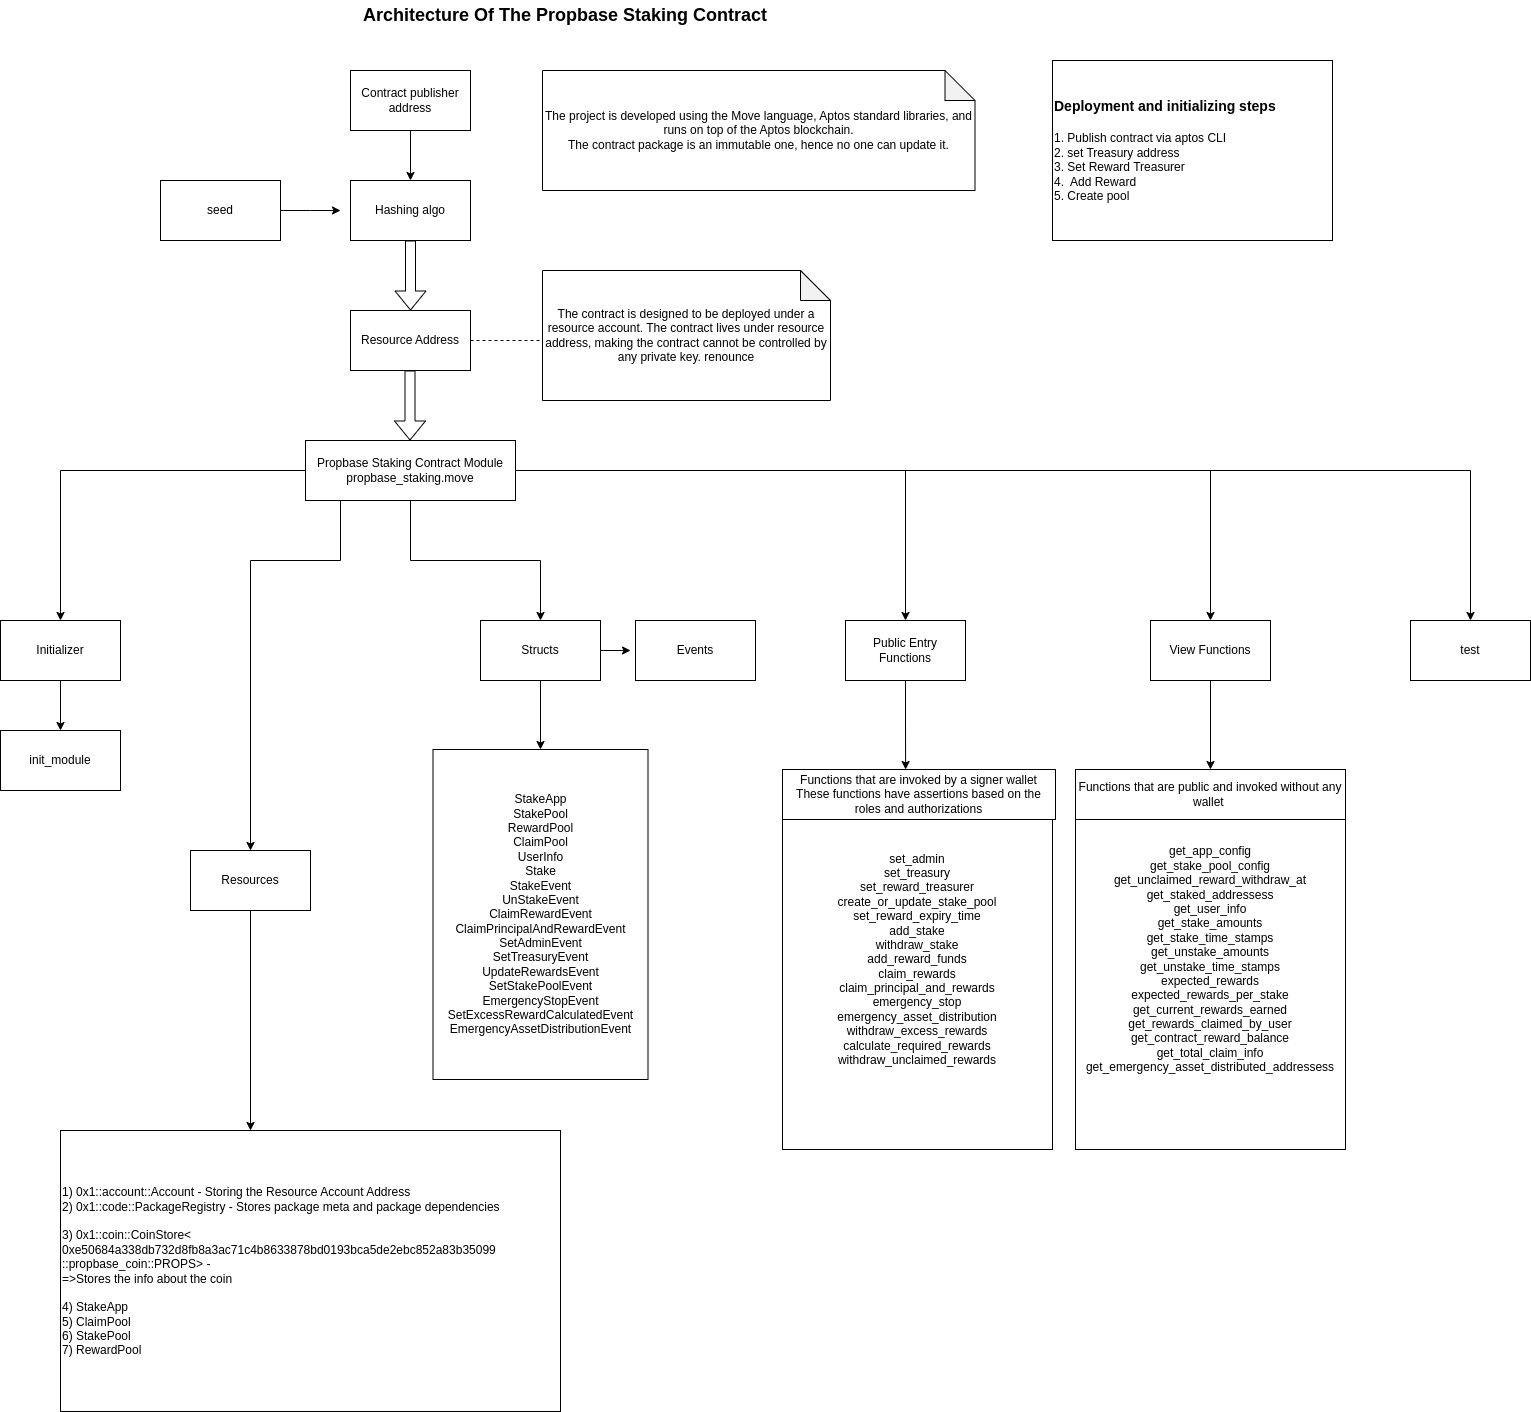

The diagram above was exported from draw.io. Its source (the exported page's mxGraphModel, read from the mxfile embedded in the PNG):
<mxGraphModel dx="1602" dy="714" grid="1" gridSize="10" guides="1" tooltips="1" connect="1" arrows="1" fold="1" page="1" pageScale="1" pageWidth="827" pageHeight="1169" math="0" shadow="0">
  <root>
    <mxCell id="0" />
    <mxCell id="1" parent="0" />
    <mxCell id="5PL1Mpfym0rjFDU4g2CK-4" style="edgeStyle=orthogonalEdgeStyle;rounded=0;orthogonalLoop=1;jettySize=auto;html=1;entryX=0.5;entryY=0;entryDx=0;entryDy=0;" parent="1" source="5PL1Mpfym0rjFDU4g2CK-1" target="5PL1Mpfym0rjFDU4g2CK-3" edge="1">
      <mxGeometry relative="1" as="geometry" />
    </mxCell>
    <mxCell id="5PL1Mpfym0rjFDU4g2CK-1" value="Contract publisher address" style="rounded=0;whiteSpace=wrap;html=1;" parent="1" vertex="1">
      <mxGeometry x="390" y="90" width="120" height="60" as="geometry" />
    </mxCell>
    <mxCell id="5PL1Mpfym0rjFDU4g2CK-3" value="Hashing algo" style="rounded=0;whiteSpace=wrap;html=1;" parent="1" vertex="1">
      <mxGeometry x="390" y="200" width="120" height="60" as="geometry" />
    </mxCell>
    <mxCell id="5PL1Mpfym0rjFDU4g2CK-6" style="edgeStyle=orthogonalEdgeStyle;rounded=0;orthogonalLoop=1;jettySize=auto;html=1;" parent="1" source="5PL1Mpfym0rjFDU4g2CK-5" edge="1">
      <mxGeometry relative="1" as="geometry">
        <mxPoint x="380" y="230" as="targetPoint" />
      </mxGeometry>
    </mxCell>
    <mxCell id="5PL1Mpfym0rjFDU4g2CK-5" value="seed" style="rounded=0;whiteSpace=wrap;html=1;" parent="1" vertex="1">
      <mxGeometry x="200" y="200" width="120" height="60" as="geometry" />
    </mxCell>
    <mxCell id="5PL1Mpfym0rjFDU4g2CK-7" value="" style="shape=flexArrow;endArrow=classic;html=1;rounded=0;exitX=0.5;exitY=1;exitDx=0;exitDy=0;" parent="1" source="5PL1Mpfym0rjFDU4g2CK-3" edge="1">
      <mxGeometry width="50" height="50" relative="1" as="geometry">
        <mxPoint x="390" y="420" as="sourcePoint" />
        <mxPoint x="450" y="330" as="targetPoint" />
      </mxGeometry>
    </mxCell>
    <mxCell id="5PL1Mpfym0rjFDU4g2CK-8" value="Resource Address" style="rounded=0;whiteSpace=wrap;html=1;" parent="1" vertex="1">
      <mxGeometry x="390" y="330" width="120" height="60" as="geometry" />
    </mxCell>
    <mxCell id="5PL1Mpfym0rjFDU4g2CK-22" style="edgeStyle=orthogonalEdgeStyle;rounded=0;orthogonalLoop=1;jettySize=auto;html=1;" parent="1" source="5PL1Mpfym0rjFDU4g2CK-9" target="5PL1Mpfym0rjFDU4g2CK-14" edge="1">
      <mxGeometry relative="1" as="geometry" />
    </mxCell>
    <mxCell id="5PL1Mpfym0rjFDU4g2CK-23" style="edgeStyle=orthogonalEdgeStyle;rounded=0;orthogonalLoop=1;jettySize=auto;html=1;entryX=0.5;entryY=0;entryDx=0;entryDy=0;" parent="1" source="5PL1Mpfym0rjFDU4g2CK-9" target="5PL1Mpfym0rjFDU4g2CK-15" edge="1">
      <mxGeometry relative="1" as="geometry" />
    </mxCell>
    <mxCell id="5PL1Mpfym0rjFDU4g2CK-34" style="edgeStyle=orthogonalEdgeStyle;rounded=0;orthogonalLoop=1;jettySize=auto;html=1;entryX=0.5;entryY=0;entryDx=0;entryDy=0;" parent="1" source="5PL1Mpfym0rjFDU4g2CK-9" target="5PL1Mpfym0rjFDU4g2CK-30" edge="1">
      <mxGeometry relative="1" as="geometry" />
    </mxCell>
    <mxCell id="5PL1Mpfym0rjFDU4g2CK-45" style="edgeStyle=orthogonalEdgeStyle;rounded=0;orthogonalLoop=1;jettySize=auto;html=1;entryX=0.5;entryY=0;entryDx=0;entryDy=0;" parent="1" source="5PL1Mpfym0rjFDU4g2CK-9" target="5PL1Mpfym0rjFDU4g2CK-43" edge="1">
      <mxGeometry relative="1" as="geometry">
        <Array as="points">
          <mxPoint x="380" y="580" />
          <mxPoint x="290" y="580" />
        </Array>
      </mxGeometry>
    </mxCell>
    <mxCell id="En009Ttmj5d7Dav3EsnT-1" style="edgeStyle=orthogonalEdgeStyle;rounded=0;orthogonalLoop=1;jettySize=auto;html=1;entryX=0.5;entryY=0;entryDx=0;entryDy=0;" parent="1" source="5PL1Mpfym0rjFDU4g2CK-9" target="5PL1Mpfym0rjFDU4g2CK-12" edge="1">
      <mxGeometry relative="1" as="geometry" />
    </mxCell>
    <mxCell id="_BoKyAKLUepbVXZUkBLd-8" style="edgeStyle=orthogonalEdgeStyle;rounded=0;orthogonalLoop=1;jettySize=auto;html=1;entryX=0.5;entryY=0;entryDx=0;entryDy=0;" parent="1" source="5PL1Mpfym0rjFDU4g2CK-9" target="_BoKyAKLUepbVXZUkBLd-5" edge="1">
      <mxGeometry relative="1" as="geometry" />
    </mxCell>
    <mxCell id="5PL1Mpfym0rjFDU4g2CK-9" value="Propbase Staking Contract Module&lt;br&gt;propbase_staking.move" style="rounded=0;whiteSpace=wrap;html=1;" parent="1" vertex="1">
      <mxGeometry x="345" y="460" width="210" height="60" as="geometry" />
    </mxCell>
    <mxCell id="5PL1Mpfym0rjFDU4g2CK-11" value="" style="shape=flexArrow;endArrow=classic;html=1;rounded=0;exitX=0.5;exitY=1;exitDx=0;exitDy=0;" parent="1" edge="1">
      <mxGeometry width="50" height="50" relative="1" as="geometry">
        <mxPoint x="449.5" y="390" as="sourcePoint" />
        <mxPoint x="449.5" y="460" as="targetPoint" />
      </mxGeometry>
    </mxCell>
    <mxCell id="_BoKyAKLUepbVXZUkBLd-6" style="edgeStyle=orthogonalEdgeStyle;rounded=0;orthogonalLoop=1;jettySize=auto;html=1;" parent="1" source="5PL1Mpfym0rjFDU4g2CK-12" target="5PL1Mpfym0rjFDU4g2CK-24" edge="1">
      <mxGeometry relative="1" as="geometry" />
    </mxCell>
    <mxCell id="_BoKyAKLUepbVXZUkBLd-7" style="edgeStyle=orthogonalEdgeStyle;rounded=0;orthogonalLoop=1;jettySize=auto;html=1;exitX=1;exitY=0.5;exitDx=0;exitDy=0;" parent="1" source="5PL1Mpfym0rjFDU4g2CK-12" edge="1">
      <mxGeometry relative="1" as="geometry">
        <mxPoint x="670" y="670" as="targetPoint" />
      </mxGeometry>
    </mxCell>
    <mxCell id="5PL1Mpfym0rjFDU4g2CK-12" value="Structs" style="rounded=0;whiteSpace=wrap;html=1;" parent="1" vertex="1">
      <mxGeometry x="520" y="640" width="120" height="60" as="geometry" />
    </mxCell>
    <mxCell id="5PL1Mpfym0rjFDU4g2CK-13" value="Events" style="rounded=0;whiteSpace=wrap;html=1;" parent="1" vertex="1">
      <mxGeometry x="675" y="640" width="120" height="60" as="geometry" />
    </mxCell>
    <mxCell id="5PL1Mpfym0rjFDU4g2CK-14" value="Public Entry Functions" style="rounded=0;whiteSpace=wrap;html=1;" parent="1" vertex="1">
      <mxGeometry x="885" y="640" width="120" height="60" as="geometry" />
    </mxCell>
    <mxCell id="5PL1Mpfym0rjFDU4g2CK-37" style="edgeStyle=orthogonalEdgeStyle;rounded=0;orthogonalLoop=1;jettySize=auto;html=1;" parent="1" source="5PL1Mpfym0rjFDU4g2CK-15" target="5PL1Mpfym0rjFDU4g2CK-28" edge="1">
      <mxGeometry relative="1" as="geometry" />
    </mxCell>
    <mxCell id="5PL1Mpfym0rjFDU4g2CK-15" value="View Functions" style="rounded=0;whiteSpace=wrap;html=1;" parent="1" vertex="1">
      <mxGeometry x="1190" y="640" width="120" height="60" as="geometry" />
    </mxCell>
    <mxCell id="5PL1Mpfym0rjFDU4g2CK-24" value="&lt;div style=&quot;&quot;&gt;StakeApp&lt;/div&gt;&lt;div style=&quot;&quot;&gt;StakePool&lt;/div&gt;&lt;div style=&quot;&quot;&gt;RewardPool&lt;/div&gt;&lt;div style=&quot;&quot;&gt;ClaimPool&lt;/div&gt;&lt;div style=&quot;&quot;&gt;UserInfo&lt;/div&gt;&lt;div style=&quot;&quot;&gt;Stake&lt;br&gt;&lt;/div&gt;&lt;div style=&quot;&quot;&gt;StakeEvent&lt;/div&gt;&lt;div style=&quot;&quot;&gt;UnStakeEvent&lt;/div&gt;&lt;div style=&quot;&quot;&gt;ClaimRewardEvent&lt;/div&gt;&lt;div style=&quot;&quot;&gt;ClaimPrincipalAndRewardEvent&lt;/div&gt;&lt;div style=&quot;&quot;&gt;SetAdminEvent&lt;/div&gt;&lt;div style=&quot;&quot;&gt;SetTreasuryEvent&lt;/div&gt;&lt;div style=&quot;&quot;&gt;UpdateRewardsEvent&lt;/div&gt;&lt;div style=&quot;&quot;&gt;SetStakePoolEvent&lt;/div&gt;&lt;div style=&quot;&quot;&gt;EmergencyStopEvent&lt;/div&gt;&lt;div style=&quot;&quot;&gt;SetExcessRewardCalculatedEvent&lt;/div&gt;&lt;div style=&quot;&quot;&gt;EmergencyAssetDistributionEvent&lt;/div&gt;" style="rounded=0;whiteSpace=wrap;html=1;align=center;" parent="1" vertex="1">
      <mxGeometry x="472.5" y="769" width="215" height="330" as="geometry" />
    </mxCell>
    <mxCell id="5PL1Mpfym0rjFDU4g2CK-28" value="&lt;div&gt;get_app_config&lt;/div&gt;&lt;div&gt;get_stake_pool_config&lt;/div&gt;&lt;div&gt;get_unclaimed_reward_withdraw_at&lt;/div&gt;&lt;div&gt;get_staked_addressess&lt;/div&gt;&lt;div&gt;get_user_info&lt;/div&gt;&lt;div&gt;get_stake_amounts&lt;/div&gt;&lt;div&gt;get_stake_time_stamps&lt;/div&gt;&lt;div&gt;get_unstake_amounts&lt;/div&gt;&lt;div&gt;get_unstake_time_stamps&lt;/div&gt;&lt;div&gt;expected_rewards&lt;/div&gt;&lt;div&gt;expected_rewards_per_stake&lt;/div&gt;&lt;div&gt;get_current_rewards_earned&lt;/div&gt;&lt;div&gt;get_rewards_claimed_by_user&lt;/div&gt;&lt;div&gt;get_contract_reward_balance&lt;/div&gt;&lt;div&gt;get_total_claim_info&lt;/div&gt;&lt;div&gt;get_emergency_asset_distributed_addressess&lt;/div&gt;" style="rounded=0;whiteSpace=wrap;html=1;" parent="1" vertex="1">
      <mxGeometry x="1115" y="789" width="270" height="380" as="geometry" />
    </mxCell>
    <mxCell id="5PL1Mpfym0rjFDU4g2CK-33" style="edgeStyle=orthogonalEdgeStyle;rounded=0;orthogonalLoop=1;jettySize=auto;html=1;entryX=0.5;entryY=0;entryDx=0;entryDy=0;" parent="1" source="5PL1Mpfym0rjFDU4g2CK-30" target="5PL1Mpfym0rjFDU4g2CK-32" edge="1">
      <mxGeometry relative="1" as="geometry" />
    </mxCell>
    <mxCell id="5PL1Mpfym0rjFDU4g2CK-30" value="Initializer" style="rounded=0;whiteSpace=wrap;html=1;" parent="1" vertex="1">
      <mxGeometry x="40" y="640" width="120" height="60" as="geometry" />
    </mxCell>
    <mxCell id="5PL1Mpfym0rjFDU4g2CK-32" value="init_module" style="rounded=0;whiteSpace=wrap;html=1;" parent="1" vertex="1">
      <mxGeometry x="40" y="750" width="120" height="60" as="geometry" />
    </mxCell>
    <mxCell id="5PL1Mpfym0rjFDU4g2CK-35" value="&lt;div&gt;set_admin&lt;/div&gt;&lt;div&gt;set_treasury&lt;/div&gt;&lt;div&gt;set_reward_treasurer&lt;/div&gt;&lt;div&gt;create_or_update_stake_pool&lt;/div&gt;&lt;div&gt;set_reward_expiry_time&lt;/div&gt;&lt;div&gt;add_stake&lt;/div&gt;&lt;div&gt;withdraw_stake&lt;/div&gt;&lt;div&gt;add_reward_funds&lt;/div&gt;&lt;div&gt;claim_rewards&lt;/div&gt;&lt;div&gt;claim_principal_and_rewards&lt;/div&gt;&lt;div&gt;emergency_stop&lt;/div&gt;&lt;div&gt;emergency_asset_distribution&lt;/div&gt;&lt;div&gt;withdraw_excess_rewards&lt;/div&gt;&lt;div&gt;calculate_required_rewards&lt;/div&gt;&lt;div&gt;withdraw_unclaimed_rewards&lt;/div&gt;" style="rounded=0;whiteSpace=wrap;html=1;" parent="1" vertex="1">
      <mxGeometry x="822" y="789" width="270" height="380" as="geometry" />
    </mxCell>
    <mxCell id="5PL1Mpfym0rjFDU4g2CK-36" style="edgeStyle=orthogonalEdgeStyle;rounded=0;orthogonalLoop=1;jettySize=auto;html=1;entryX=0.456;entryY=0;entryDx=0;entryDy=0;entryPerimeter=0;" parent="1" source="5PL1Mpfym0rjFDU4g2CK-14" target="5PL1Mpfym0rjFDU4g2CK-35" edge="1">
      <mxGeometry relative="1" as="geometry" />
    </mxCell>
    <mxCell id="5PL1Mpfym0rjFDU4g2CK-38" value="Functions that are invoked by a signer wallet&lt;br&gt;These functions have assertions based on the roles and authorizations" style="rounded=0;whiteSpace=wrap;html=1;" parent="1" vertex="1">
      <mxGeometry x="822" y="789" width="273" height="50" as="geometry" />
    </mxCell>
    <mxCell id="5PL1Mpfym0rjFDU4g2CK-39" value="Functions that are public and invoked without any wallet&amp;nbsp;" style="rounded=0;whiteSpace=wrap;html=1;" parent="1" vertex="1">
      <mxGeometry x="1115" y="789" width="270" height="50" as="geometry" />
    </mxCell>
    <mxCell id="5PL1Mpfym0rjFDU4g2CK-43" value="Resources" style="rounded=0;whiteSpace=wrap;html=1;" parent="1" vertex="1">
      <mxGeometry x="230" y="870" width="120" height="60" as="geometry" />
    </mxCell>
    <mxCell id="5PL1Mpfym0rjFDU4g2CK-44" value="&lt;div style=&quot;&quot;&gt;&lt;div&gt;1) 0x1::account::Account - Storing the Resource Account Address&lt;/div&gt;&lt;div&gt;2) 0x1::code::PackageRegistry - Stores package meta and package dependencies&lt;/div&gt;&lt;div&gt;&lt;br&gt;&lt;/div&gt;&lt;div&gt;3) 0x1::coin::CoinStore&amp;lt;&lt;/div&gt;&lt;div&gt;0xe50684a338db732d8fb8a3ac71c4b8633878bd0193bca5de2ebc852a83b35099&lt;/div&gt;&lt;div&gt;::propbase_coin::PROPS&amp;gt; -&amp;nbsp;&lt;/div&gt;&lt;div&gt;=&amp;gt;Stores the info about the coin&lt;/div&gt;&lt;div&gt;&lt;br&gt;&lt;/div&gt;&lt;div&gt;4) StakeApp&lt;/div&gt;&lt;div&gt;5) ClaimPool&lt;/div&gt;&lt;div&gt;6) StakePool&lt;/div&gt;&lt;div&gt;7) RewardPool&lt;/div&gt;&lt;/div&gt;" style="rounded=0;whiteSpace=wrap;html=1;align=left;" parent="1" vertex="1">
      <mxGeometry x="100" y="1150" width="500" height="281" as="geometry" />
    </mxCell>
    <mxCell id="5PL1Mpfym0rjFDU4g2CK-46" style="edgeStyle=orthogonalEdgeStyle;rounded=0;orthogonalLoop=1;jettySize=auto;html=1;entryX=0.38;entryY=0;entryDx=0;entryDy=0;entryPerimeter=0;" parent="1" source="5PL1Mpfym0rjFDU4g2CK-43" target="5PL1Mpfym0rjFDU4g2CK-44" edge="1">
      <mxGeometry relative="1" as="geometry" />
    </mxCell>
    <mxCell id="_BoKyAKLUepbVXZUkBLd-1" value="&lt;b&gt;&lt;font style=&quot;font-size: 18px;&quot;&gt;Architecture Of The Propbase Staking Contract&lt;/font&gt;&lt;/b&gt;" style="text;html=1;strokeColor=none;fillColor=none;align=center;verticalAlign=middle;whiteSpace=wrap;rounded=0;" parent="1" vertex="1">
      <mxGeometry x="350" y="20" width="510" height="30" as="geometry" />
    </mxCell>
    <mxCell id="_BoKyAKLUepbVXZUkBLd-3" value="The contract is designed to be deployed under a resource account. The contract lives under resource address, making the contract cannot be controlled by any private key. renounce" style="shape=note;whiteSpace=wrap;html=1;backgroundOutline=1;darkOpacity=0.05;" parent="1" vertex="1">
      <mxGeometry x="582" y="290" width="288" height="130" as="geometry" />
    </mxCell>
    <mxCell id="_BoKyAKLUepbVXZUkBLd-4" value="" style="endArrow=none;dashed=1;html=1;rounded=0;" parent="1" edge="1">
      <mxGeometry width="50" height="50" relative="1" as="geometry">
        <mxPoint x="510" y="360" as="sourcePoint" />
        <mxPoint x="580" y="360" as="targetPoint" />
      </mxGeometry>
    </mxCell>
    <mxCell id="_BoKyAKLUepbVXZUkBLd-5" value="test" style="rounded=0;whiteSpace=wrap;html=1;" parent="1" vertex="1">
      <mxGeometry x="1450" y="640" width="120" height="60" as="geometry" />
    </mxCell>
    <mxCell id="0Xfsfk36Ma5dcnD8gR6l-1" value="The project is developed using the Move language, Aptos standard libraries, and runs on top of the Aptos blockchain.&lt;br&gt;The contract package is an immutable one, hence no one can update it." style="shape=note;whiteSpace=wrap;html=1;backgroundOutline=1;darkOpacity=0.05;" vertex="1" parent="1">
      <mxGeometry x="582" y="90" width="432.5" height="120" as="geometry" />
    </mxCell>
    <mxCell id="0Xfsfk36Ma5dcnD8gR6l-2" value="&lt;div style=&quot;text-align: center;&quot;&gt;&lt;b&gt;&lt;font style=&quot;font-size: 14px;&quot;&gt;Deployment and initializing steps&lt;/font&gt;&lt;/b&gt;&lt;/div&gt;&lt;div style=&quot;text-align: center;&quot;&gt;&lt;b&gt;&lt;font style=&quot;font-size: 14px;&quot;&gt;&lt;br&gt;&lt;/font&gt;&lt;/b&gt;&lt;/div&gt;&lt;div&gt;1. Publish contract via aptos CLI&lt;/div&gt;&lt;div&gt;2. set Treasury address&lt;/div&gt;&lt;div&gt;3. Set Reward Treasurer&lt;/div&gt;&lt;div&gt;&lt;span style=&quot;background-color: initial;&quot;&gt;4.&amp;nbsp; Add Reward&lt;/span&gt;&lt;/div&gt;&lt;div&gt;5. Create pool&lt;/div&gt;" style="rounded=0;whiteSpace=wrap;html=1;align=left;" vertex="1" parent="1">
      <mxGeometry x="1092" y="80" width="280" height="180" as="geometry" />
    </mxCell>
  </root>
</mxGraphModel>